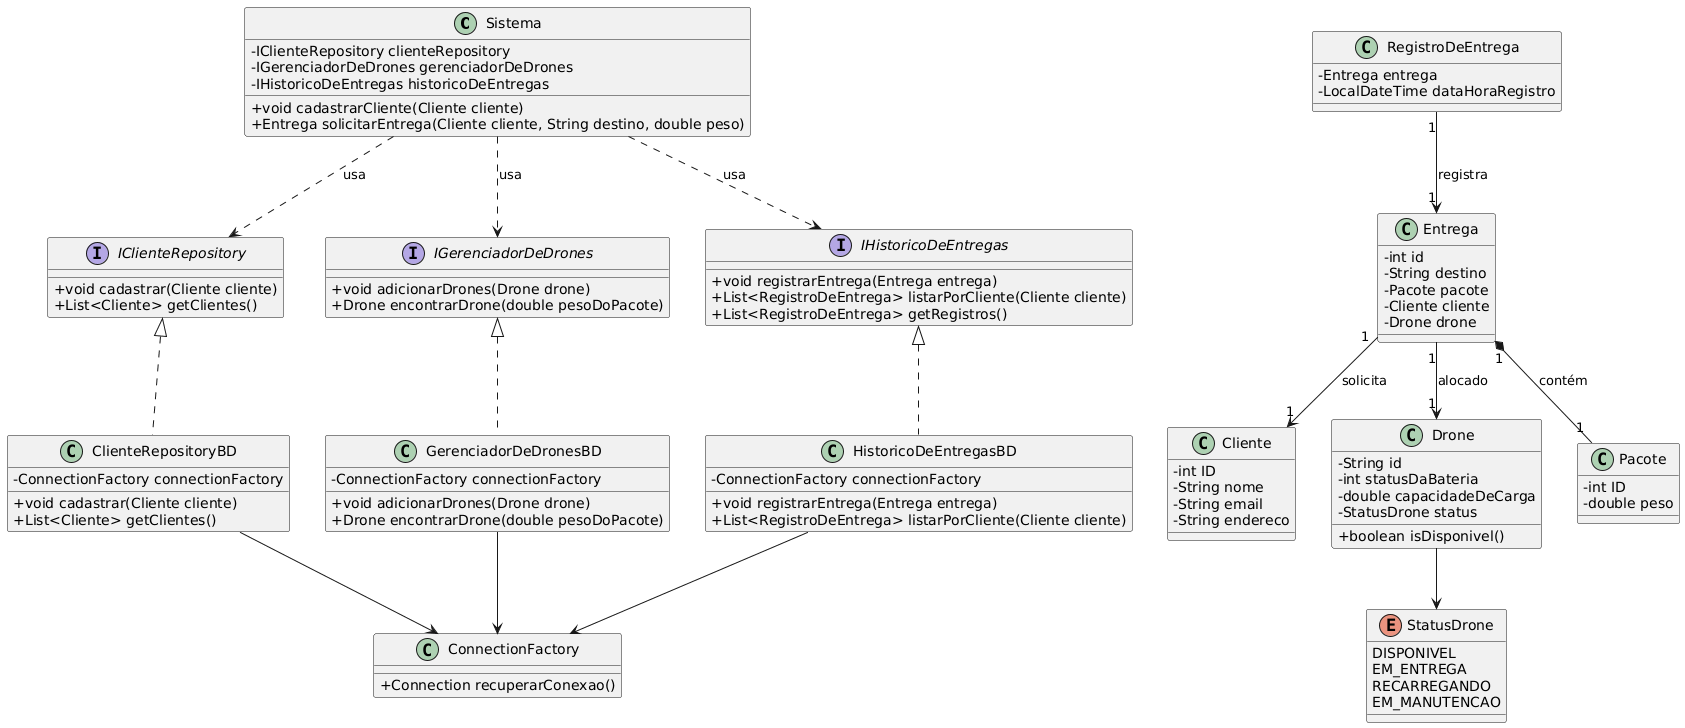

The diagram above was rendered by PlantUML. Its source (embedded in the PNG):
@startuml
skinparam classAttributeIconSize 0

class Sistema {
  - IClienteRepository clienteRepository
  - IGerenciadorDeDrones gerenciadorDeDrones
  - IHistoricoDeEntregas historicoDeEntregas
  + void cadastrarCliente(Cliente cliente)
  + Entrega solicitarEntrega(Cliente cliente, String destino, double peso)
}

class ConnectionFactory {
  + Connection recuperarConexao()
}

' --- Interfaces ---
interface IClienteRepository {
  + void cadastrar(Cliente cliente)
  + List<Cliente> getClientes()
}

interface IGerenciadorDeDrones {
  + void adicionarDrones(Drone drone)
  + Drone encontrarDrone(double pesoDoPacote)
}

interface IHistoricoDeEntregas {
  + void registrarEntrega(Entrega entrega)
  + List<RegistroDeEntrega> listarPorCliente(Cliente cliente)
  + List<RegistroDeEntrega> getRegistros()
}

' --- Implementações BD ---
class ClienteRepositoryBD {
  - ConnectionFactory connectionFactory
  + void cadastrar(Cliente cliente)
  + List<Cliente> getClientes()
}

class GerenciadorDeDronesBD {
  - ConnectionFactory connectionFactory
  + void adicionarDrones(Drone drone)
  + Drone encontrarDrone(double pesoDoPacote)
}

class HistoricoDeEntregasBD {
  - ConnectionFactory connectionFactory
  + void registrarEntrega(Entrega entrega)
  + List<RegistroDeEntrega> listarPorCliente(Cliente cliente)
}

' --- Entidades de Domínio ---
class Cliente {
  - int ID
  - String nome
  - String email
  - String endereco
}

class Drone {
  - String id
  - int statusDaBateria
  - double capacidadeDeCarga
  - StatusDrone status
  + boolean isDisponivel()
}

class Pacote {
  - int ID
  - double peso
}

class Entrega {
  - int id
  - String destino
  - Pacote pacote
  - Cliente cliente
  - Drone drone
}

class RegistroDeEntrega {
  - Entrega entrega
  - LocalDateTime dataHoraRegistro
}

enum StatusDrone {
  DISPONIVEL
  EM_ENTREGA
  RECARREGANDO
  EM_MANUTENCAO
}

' --- Relacionamentos ---

' Sistema usa as interfaces
Sistema ..> IClienteRepository : usa
Sistema ..> IGerenciadorDeDrones : usa
Sistema ..> IHistoricoDeEntregas : usa

' Implementações assinam as interfaces
IClienteRepository <|.. ClienteRepositoryBD
IGerenciadorDeDrones <|.. GerenciadorDeDronesBD
IHistoricoDeEntregas <|.. HistoricoDeEntregasBD

' Implementações usam ConnectionFactory
ClienteRepositoryBD --> ConnectionFactory
GerenciadorDeDronesBD --> ConnectionFactory
HistoricoDeEntregasBD --> ConnectionFactory

' Relacionamentos de Domínio
Entrega "1" --> "1" Cliente : solicita
Entrega "1" --> "1" Drone : alocado
Entrega "1" *-- "1" Pacote : contém
RegistroDeEntrega "1" --> "1" Entrega : registra
Drone --> StatusDrone
@enduml